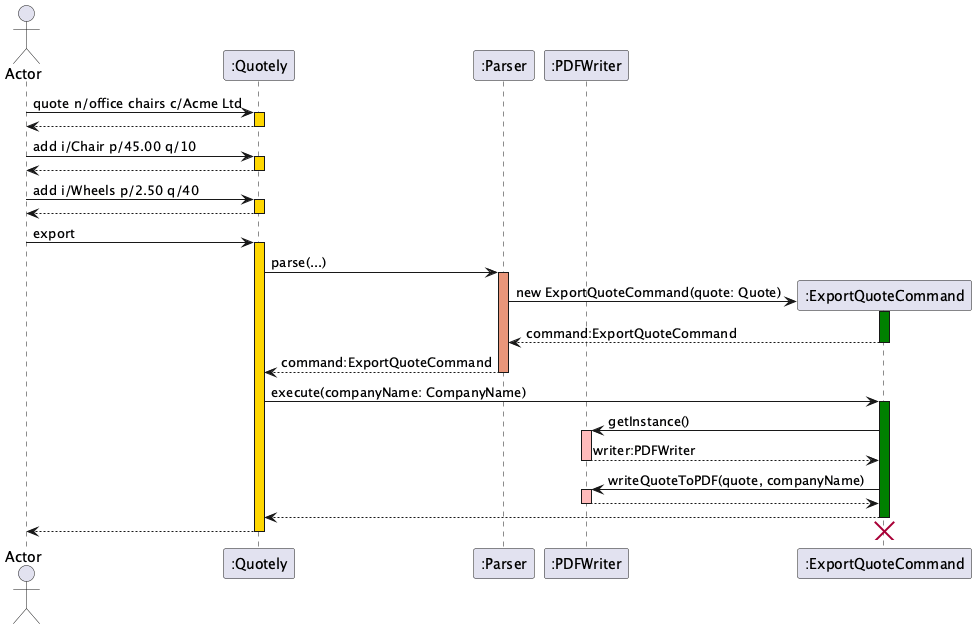

The diagram above was rendered by PlantUML. Its source (embedded in the PNG):
@startuml
actor Actor
participant ":Quotely" as Quotely
participant ":Parser" as Parser
participant ":PDFWriter" as PDFWriter
participant ":ExportQuoteCommand" as ExportQuoteCommand

Actor -> Quotely ++ #Gold: quote n/office chairs c/Acme Ltd
return

Actor -> Quotely ++ #Gold: add i/Chair p/45.00 q/10
return

Actor -> Quotely ++ #Gold: add i/Wheels p/2.50 q/40
return

Actor -> Quotely ++ #Gold: export

Quotely -> Parser ++ #DarkSalmon: parse(...)

Parser -> ExportQuoteCommand **: new ExportQuoteCommand(quote: Quote)
activate ExportQuoteCommand #Green
return command:ExportQuoteCommand

return command:ExportQuoteCommand

Quotely -> ExportQuoteCommand ++ #Green: execute(companyName: CompanyName)
ExportQuoteCommand -> PDFWriter ++ #FFBBBB: getInstance()
return writer:PDFWriter

ExportQuoteCommand -> PDFWriter ++ #FFBBBB: writeQuoteToPDF(quote, companyName)
return

return

return

destroy ExportQuoteCommand

@enduml